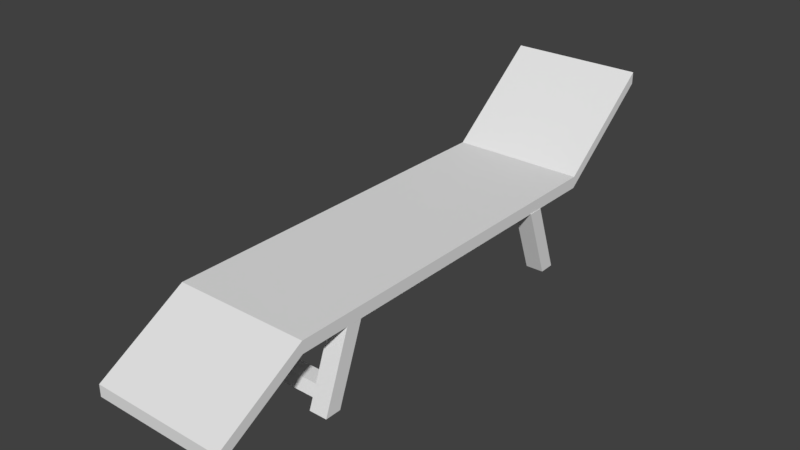 # Source: Chaise_Longue.blend  (saved by Blender 2.78.0; exported with 4.5.12 LTS)
import bpy
from mathutils import Matrix  # noqa: F401  (used for matrix-valued properties, if any)

bpy.ops.wm.read_factory_settings(use_empty=True)
scene = bpy.context.scene
scene.name = 'Scene'

# ---- collections
col_collection_1 = bpy.data.collections.new('Collection 1'); scene.collection.children.link(col_collection_1)

# ---- materials (node trees are filled in below, after node groups)
mat_material_003 = bpy.data.materials.new('Material.003')
mat_material_003.alpha_threshold = 0.0
mat_material_003.use_transparent_shadow = False
mat_material_003.roughness = 0.5
mat_material_003.line_color = (0.0, 0.0, 0.0, 1.0)
mat_material = bpy.data.materials.new('Material')
mat_material.alpha_threshold = 0.0
mat_material.use_transparent_shadow = False
mat_material.roughness = 0.5
mat_material.line_color = (0.0, 0.0, 0.0, 1.0)
mat_material_001 = bpy.data.materials.new('Material.001')
mat_material_001.alpha_threshold = 0.0
mat_material_001.use_transparent_shadow = False
mat_material_001.roughness = 0.5
mat_material_001.line_color = (0.0, 0.0, 0.0, 1.0)
mat_material_002 = bpy.data.materials.new('Material.002')
mat_material_002.alpha_threshold = 0.0
mat_material_002.use_transparent_shadow = False
mat_material_002.roughness = 0.5
mat_material_002.line_color = (0.0, 0.0, 0.0, 1.0)

# ---- material node trees

# ---- world
world_world = bpy.data.worlds.new('World'); scene.world = world_world
world_world.color = (0.05088, 0.05088, 0.05088)
world_world.use_sun_shadow = False
world_world.sun_shadow_jitter_overblur = 0.0
world_world.cycles.sampling_method = 'MANUAL'

# ---- meshes
me_cube_003 = bpy.data.meshes.new('Cube.003')
me_cube_003.from_pydata([(-0.564, 36.86, -1.0), (-0.5404, 38.86, -1.0), (1.459, 38.83, -1.0), (1.436, 36.83, -1.0), (-0.6036, 33.51, 1.0), (-0.58, 35.51, 1.0), (1.42, 35.48, 1.0), (1.396, 33.48, 1.0), (-0.5758, 35.86, -0.4028), (-0.5522, 37.86, -0.4028), (1.448, 37.83, -0.4028), (1.424, 35.83, -0.4028), (-0.5699, 36.36, -0.7014), (-0.5463, 38.36, -0.7014), (1.454, 38.33, -0.7014), (1.43, 36.33, -0.7014), (-13.59, 37.05, -1.0), (-13.56, 39.05, -1.0), (-11.56, 39.02, -1.0), (-11.59, 37.02, -1.0), (-13.63, 33.7, 1.0), (-13.6, 35.7, 1.0), (-11.6, 35.67, 1.0), (-11.63, 33.67, 1.0), (-13.6, 36.05, -0.4028), (-13.58, 38.05, -0.4028), (-11.58, 38.02, -0.4028), (-11.6, 36.02, -0.4028), (-13.59, 36.55, -0.7014), (-13.57, 38.55, -0.7014), (-11.57, 38.52, -0.7014), (-11.59, 36.52, -0.7014), (-13.63, 33.7, 1.0), (-13.6, 35.7, 1.0), (-11.63, 33.67, 1.0), (-11.6, 35.67, 1.0), (-0.58, 35.51, 1.325), (-13.63, 33.7, 1.325), (-13.6, 35.7, 1.325), (-13.53, 41.8, 1.0), (-13.53, 41.8, 1.325), (1.492, 41.58, 1.0), (1.492, 41.58, 1.325), (0.9405, -5.094, 1.325), (-14.08, -4.875, 1.325), (-14.08, -4.875, 1.0), (0.9405, -5.094, 1.0), (-13.4, 52.8, -0.4195), (1.622, 52.58, -0.4195), (-13.4, 52.8, -0.09501), (1.622, 52.58, -0.09501), (0.7941, -17.48, 3.51), (-14.23, -17.26, 3.51), (-14.23, -17.26, 3.186), (0.7941, -17.48, 3.186), (-12.03, 1.0, -1.0), (-12.03, -1.0, -1.0), (-14.03, -1.0, -1.0), (-14.03, 1.0, -1.0), (-12.03, 4.353, 1.0), (-12.03, 2.353, 1.0), (-14.03, 2.353, 1.0), (-14.03, 4.353, 1.0), (-12.03, 2.001, -0.4028), (-12.03, 0.001274, -0.4028), (-14.03, 0.001274, -0.4028), (-14.03, 2.001, -0.4028), (-12.03, 1.501, -0.7014), (-12.03, -0.4994, -0.7014), (-14.03, -0.4994, -0.7014), (-14.03, 1.501, -0.7014), (1.0, 1.0, -1.0), (1.0, -1.0, -1.0), (-1.0, -1.0, -1.0), (-1.0, 1.0, -1.0), (1.0, 4.353, 1.0), (1.0, 2.353, 1.0), (-1.0, 2.353, 1.0), (-1.0, 4.353, 1.0), (1.0, 2.001, -0.4028), (1.0, 0.001272, -0.4028), (-1.0, 0.001272, -0.4028), (-1.0, 2.001, -0.4028), (1.0, 1.501, -0.7014), (1.0, -0.4994, -0.7014), (-1.0, -0.4994, -0.7014), (-1.0, 1.501, -0.7014)], [(37, 38), (38, 40), (44, 37)], [(0, 1, 2, 3), (8, 4, 5, 9), (9, 5, 6, 10), (10, 6, 7, 11), (12, 0, 3, 15), (4, 8, 11, 7), (14, 10, 11, 15), (0, 12, 13, 1), (1, 13, 14, 2), (2, 14, 15, 3), (16, 17, 18, 19), (22, 21, 33, 35), (24, 20, 21, 25), (25, 21, 22, 26), (26, 22, 23, 27), (28, 16, 19, 31), (20, 24, 27, 23), (25, 10, 14, 29), (28, 24, 25, 29), (16, 28, 29, 17), (17, 29, 30, 18), (18, 30, 31, 19), (24, 28, 15, 11), (8, 27, 26, 9), (12, 31, 30, 13), (21, 20, 32, 33), (23, 22, 35, 34), (20, 23, 34, 32), (46, 41, 42, 43), (44, 40, 39, 45), (40, 42, 50, 49), (6, 33, 39, 41), (45, 46, 54, 53), (34, 4, 5, 35), (32, 7, 46, 45), (44, 43, 42, 40), (47, 49, 50, 48), (39, 40, 49, 47), (42, 41, 48, 50), (41, 39, 47, 48), (51, 52, 53, 54), (43, 44, 52, 51), (46, 43, 51, 54), (44, 45, 53, 52), (55, 56, 57, 58), (59, 62, 61, 60), (63, 59, 60, 64), (64, 60, 61, 65), (65, 61, 62, 66), (67, 55, 58, 70), (59, 63, 66, 62), (69, 65, 66, 70), (68, 64, 65, 69), (67, 63, 64, 68), (55, 67, 68, 56), (56, 68, 69, 57), (57, 69, 70, 58), (63, 67, 70, 66), (71, 72, 73, 74), (75, 78, 77, 76), (79, 75, 76, 80), (80, 76, 77, 81), (81, 77, 78, 82), (83, 71, 74, 86), (75, 79, 82, 78), (85, 81, 82, 86), (84, 80, 81, 85), (83, 79, 80, 84), (71, 83, 84, 72), (72, 84, 85, 73), (73, 85, 86, 74), (79, 83, 86, 82)])
me_cube_003.polygons.foreach_set('material_index', [1, 1, 1, 1, 1, 1, 1, 1, 1, 1, 2, 2, 2, 2, 2, 2, 2, 1, 2, 2, 2, 2, 1, 2, 2, 2, 2, 2, 1, 2, 2, 1, 1, 1, 1, 2, 2, 2, 1, 1, 2, 2, 1, 2, 3, 3, 3, 3, 3, 3, 3, 3, 3, 3, 3, 3, 3, 3, 0, 0, 0, 0, 0, 0, 0, 0, 0, 0, 0, 0, 0, 0])
me_cube_003.materials.append(mat_material_003)
me_cube_003.materials.append(mat_material)
me_cube_003.materials.append(mat_material_001)
me_cube_003.materials.append(mat_material_002)
me_cube_003.use_remesh_preserve_volume = False
me_cube_003.use_remesh_preserve_attributes = False
me_cube_003.use_mirror_vertex_groups = False
me_cube_003.update()

# ---- objects
ob_cube_002 = bpy.data.objects.new('Cube.002', me_cube_003)

# ---- transforms, parenting, visibility, modifiers, constraints
ob_cube_002.location = (0.000139, 5.117, 0.0)
ob_cube_002.rotation_euler = (0.0, 0.0, -3.128)
ob_cube_002.scale = (0.2466, 0.2217, 1.0)
ob_cube_002.lock_rotations_4d = False
ob_cube_002.empty_display_type = 'ARROWS'
ob_cube_002.lineart.crease_threshold = 0.0

# ---- collection membership
col_collection_1.objects.link(ob_cube_002)

# ---- scene / render settings (as saved in the file)
scene.frame_start = 1; scene.frame_end = 250; scene.frame_set(1)
scene.render.engine = 'BLENDER_EEVEE_NEXT'
scene.render.resolution_percentage = 50
scene.render.dither_intensity = 0.0
scene.cycles.use_denoising = False
scene.cycles.samples = 128
scene.cycles.sampling_pattern = 'TABULATED_SOBOL'
scene.cycles.light_sampling_threshold = 0.0
scene.cycles.use_adaptive_sampling = False
scene.cycles.use_light_tree = False
scene.cycles.blur_glossy = 0.0
scene.cycles.sample_clamp_indirect = 0.0
scene.view_settings.view_transform = 'Standard'
bpy.context.view_layer.update()

# ---- added for rendering (the .blend has no active camera and no usable light): camera, sun
cam_auto = bpy.data.cameras.new('AutoCamera')
cam_auto.lens = 50.0
cam_auto.sensor_width = 36.0
cam_auto.clip_end = 1000.0
ob_auto_camera = bpy.data.objects.new('AutoCamera', cam_auto)
scene.collection.objects.link(ob_auto_camera)
ob_auto_camera.location = (17.1312, -17.4084, 13.6755)
ob_auto_camera.rotation_euler = (1.09748, -7.21219e-08, 0.694738)
scene.camera = ob_auto_camera
light_auto_sun = bpy.data.lights.new('AutoSun', 'SUN')
light_auto_sun.energy = 3.0
light_auto_sun.angle = 0.0523599
ob_auto_sun = bpy.data.objects.new('AutoSun', light_auto_sun)
scene.collection.objects.link(ob_auto_sun)
ob_auto_sun.rotation_euler = (0.872665, 0.174533, 0.523599)
bpy.context.view_layer.update()

